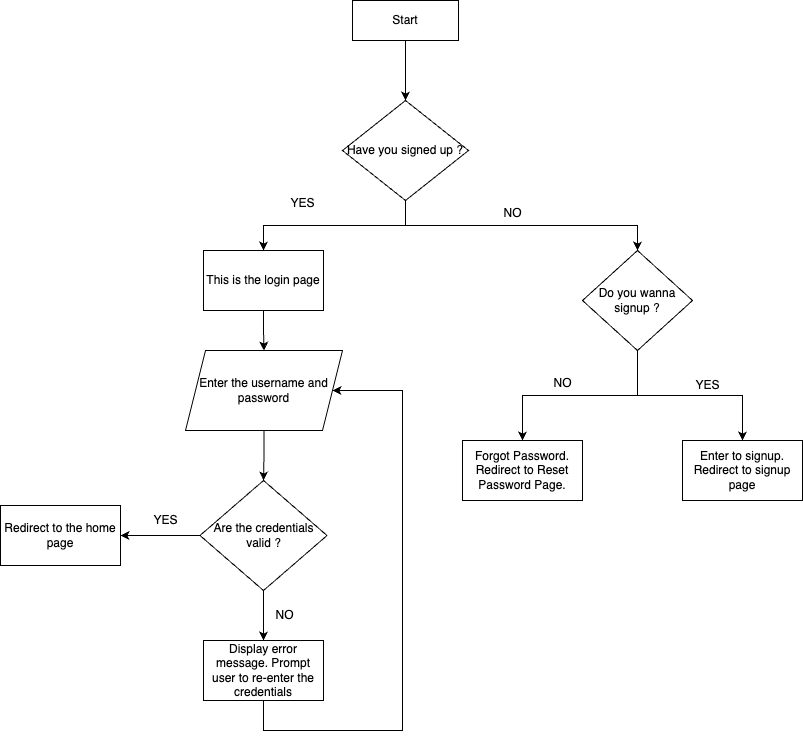

The diagram above was exported from draw.io. Its source (the exported page's mxGraphModel, read from the mxfile embedded in the PNG):
<mxGraphModel dx="1590" dy="1017" grid="1" gridSize="10" guides="1" tooltips="1" connect="1" arrows="1" fold="1" page="1" pageScale="1" pageWidth="827" pageHeight="1169" math="0" shadow="0">
  <root>
    <mxCell id="0" />
    <mxCell id="1" parent="0" />
    <mxCell id="tHWacRIK37oqPSYCpXRU-16" style="edgeStyle=orthogonalEdgeStyle;rounded=0;orthogonalLoop=1;jettySize=auto;html=1;exitX=0.5;exitY=1;exitDx=0;exitDy=0;entryX=0.5;entryY=0;entryDx=0;entryDy=0;" edge="1" parent="1" source="tHWacRIK37oqPSYCpXRU-1" target="tHWacRIK37oqPSYCpXRU-15">
      <mxGeometry relative="1" as="geometry" />
    </mxCell>
    <mxCell id="tHWacRIK37oqPSYCpXRU-1" value="Start" style="rounded=0;whiteSpace=wrap;html=1;" vertex="1" parent="1">
      <mxGeometry x="360" y="40" width="106" height="40" as="geometry" />
    </mxCell>
    <mxCell id="tHWacRIK37oqPSYCpXRU-10" style="edgeStyle=orthogonalEdgeStyle;rounded=0;orthogonalLoop=1;jettySize=auto;html=1;exitX=0.5;exitY=1;exitDx=0;exitDy=0;" edge="1" parent="1" source="tHWacRIK37oqPSYCpXRU-2" target="tHWacRIK37oqPSYCpXRU-7">
      <mxGeometry relative="1" as="geometry" />
    </mxCell>
    <mxCell id="tHWacRIK37oqPSYCpXRU-2" value="Enter the username and password" style="shape=parallelogram;perimeter=parallelogramPerimeter;whiteSpace=wrap;html=1;fixedSize=1;" vertex="1" parent="1">
      <mxGeometry x="193" y="390" width="157" height="80" as="geometry" />
    </mxCell>
    <mxCell id="tHWacRIK37oqPSYCpXRU-5" style="edgeStyle=orthogonalEdgeStyle;rounded=0;orthogonalLoop=1;jettySize=auto;html=1;exitX=0.5;exitY=1;exitDx=0;exitDy=0;entryX=0.5;entryY=0;entryDx=0;entryDy=0;" edge="1" parent="1" source="tHWacRIK37oqPSYCpXRU-3" target="tHWacRIK37oqPSYCpXRU-2">
      <mxGeometry relative="1" as="geometry" />
    </mxCell>
    <mxCell id="tHWacRIK37oqPSYCpXRU-3" value="This is the login page" style="rounded=0;whiteSpace=wrap;html=1;" vertex="1" parent="1">
      <mxGeometry x="211" y="290" width="120" height="60" as="geometry" />
    </mxCell>
    <mxCell id="tHWacRIK37oqPSYCpXRU-11" style="edgeStyle=orthogonalEdgeStyle;rounded=0;orthogonalLoop=1;jettySize=auto;html=1;exitX=0;exitY=0.5;exitDx=0;exitDy=0;entryX=1;entryY=0.5;entryDx=0;entryDy=0;" edge="1" parent="1" source="tHWacRIK37oqPSYCpXRU-7" target="tHWacRIK37oqPSYCpXRU-8">
      <mxGeometry relative="1" as="geometry" />
    </mxCell>
    <mxCell id="tHWacRIK37oqPSYCpXRU-12" style="edgeStyle=orthogonalEdgeStyle;rounded=0;orthogonalLoop=1;jettySize=auto;html=1;exitX=0.5;exitY=1;exitDx=0;exitDy=0;entryX=0.5;entryY=0;entryDx=0;entryDy=0;" edge="1" parent="1" source="tHWacRIK37oqPSYCpXRU-7" target="tHWacRIK37oqPSYCpXRU-9">
      <mxGeometry relative="1" as="geometry" />
    </mxCell>
    <mxCell id="tHWacRIK37oqPSYCpXRU-7" value="Are the credentials valid ?" style="rhombus;whiteSpace=wrap;html=1;" vertex="1" parent="1">
      <mxGeometry x="207.5" y="520" width="127" height="110" as="geometry" />
    </mxCell>
    <mxCell id="tHWacRIK37oqPSYCpXRU-8" value="Redirect to the home page" style="rounded=0;whiteSpace=wrap;html=1;" vertex="1" parent="1">
      <mxGeometry x="8" y="545" width="120" height="60" as="geometry" />
    </mxCell>
    <mxCell id="tHWacRIK37oqPSYCpXRU-27" style="edgeStyle=orthogonalEdgeStyle;rounded=0;orthogonalLoop=1;jettySize=auto;html=1;exitX=0.5;exitY=1;exitDx=0;exitDy=0;" edge="1" parent="1" source="tHWacRIK37oqPSYCpXRU-9" target="tHWacRIK37oqPSYCpXRU-2">
      <mxGeometry relative="1" as="geometry">
        <Array as="points">
          <mxPoint x="271" y="770" />
          <mxPoint x="410" y="770" />
          <mxPoint x="410" y="430" />
        </Array>
      </mxGeometry>
    </mxCell>
    <mxCell id="tHWacRIK37oqPSYCpXRU-9" value="Display error message. Prompt user to re-enter the credentials" style="rounded=0;whiteSpace=wrap;html=1;" vertex="1" parent="1">
      <mxGeometry x="211" y="680" width="120" height="60" as="geometry" />
    </mxCell>
    <mxCell id="tHWacRIK37oqPSYCpXRU-13" value="YES" style="text;html=1;align=center;verticalAlign=middle;resizable=0;points=[];autosize=1;strokeColor=none;fillColor=none;" vertex="1" parent="1">
      <mxGeometry x="148" y="545" width="50" height="30" as="geometry" />
    </mxCell>
    <mxCell id="tHWacRIK37oqPSYCpXRU-14" value="NO" style="text;html=1;align=center;verticalAlign=middle;resizable=0;points=[];autosize=1;strokeColor=none;fillColor=none;" vertex="1" parent="1">
      <mxGeometry x="272" y="640" width="40" height="30" as="geometry" />
    </mxCell>
    <mxCell id="tHWacRIK37oqPSYCpXRU-21" style="edgeStyle=orthogonalEdgeStyle;rounded=0;orthogonalLoop=1;jettySize=auto;html=1;exitX=0.5;exitY=1;exitDx=0;exitDy=0;entryX=0.5;entryY=0;entryDx=0;entryDy=0;" edge="1" parent="1" source="tHWacRIK37oqPSYCpXRU-15" target="tHWacRIK37oqPSYCpXRU-20">
      <mxGeometry relative="1" as="geometry" />
    </mxCell>
    <mxCell id="tHWacRIK37oqPSYCpXRU-26" style="edgeStyle=orthogonalEdgeStyle;rounded=0;orthogonalLoop=1;jettySize=auto;html=1;exitX=0.5;exitY=1;exitDx=0;exitDy=0;entryX=0.5;entryY=0;entryDx=0;entryDy=0;" edge="1" parent="1" source="tHWacRIK37oqPSYCpXRU-15" target="tHWacRIK37oqPSYCpXRU-3">
      <mxGeometry relative="1" as="geometry" />
    </mxCell>
    <mxCell id="tHWacRIK37oqPSYCpXRU-15" value="Have you signed up ?" style="rhombus;whiteSpace=wrap;html=1;" vertex="1" parent="1">
      <mxGeometry x="350" y="140" width="126" height="100" as="geometry" />
    </mxCell>
    <mxCell id="tHWacRIK37oqPSYCpXRU-17" value="Enter to signup. &lt;br&gt;Redirect to signup page" style="rounded=0;whiteSpace=wrap;html=1;" vertex="1" parent="1">
      <mxGeometry x="690" y="480" width="120" height="60" as="geometry" />
    </mxCell>
    <mxCell id="tHWacRIK37oqPSYCpXRU-22" style="edgeStyle=orthogonalEdgeStyle;rounded=0;orthogonalLoop=1;jettySize=auto;html=1;exitX=0.5;exitY=1;exitDx=0;exitDy=0;entryX=0.5;entryY=0;entryDx=0;entryDy=0;" edge="1" parent="1" source="tHWacRIK37oqPSYCpXRU-20" target="tHWacRIK37oqPSYCpXRU-17">
      <mxGeometry relative="1" as="geometry" />
    </mxCell>
    <mxCell id="tHWacRIK37oqPSYCpXRU-25" style="edgeStyle=orthogonalEdgeStyle;rounded=0;orthogonalLoop=1;jettySize=auto;html=1;exitX=0.5;exitY=1;exitDx=0;exitDy=0;" edge="1" parent="1" source="tHWacRIK37oqPSYCpXRU-20" target="tHWacRIK37oqPSYCpXRU-24">
      <mxGeometry relative="1" as="geometry" />
    </mxCell>
    <mxCell id="tHWacRIK37oqPSYCpXRU-20" value="Do you wanna signup ?" style="rhombus;whiteSpace=wrap;html=1;" vertex="1" parent="1">
      <mxGeometry x="590" y="290" width="110" height="100" as="geometry" />
    </mxCell>
    <mxCell id="tHWacRIK37oqPSYCpXRU-23" value="YES" style="text;html=1;align=center;verticalAlign=middle;resizable=0;points=[];autosize=1;strokeColor=none;fillColor=none;" vertex="1" parent="1">
      <mxGeometry x="690" y="410" width="50" height="30" as="geometry" />
    </mxCell>
    <mxCell id="tHWacRIK37oqPSYCpXRU-24" value="Forgot Password.&lt;br&gt;Redirect to Reset Password Page." style="rounded=0;whiteSpace=wrap;html=1;" vertex="1" parent="1">
      <mxGeometry x="470" y="480" width="120" height="60" as="geometry" />
    </mxCell>
    <mxCell id="tHWacRIK37oqPSYCpXRU-28" value="NO" style="text;html=1;align=center;verticalAlign=middle;resizable=0;points=[];autosize=1;strokeColor=none;fillColor=none;" vertex="1" parent="1">
      <mxGeometry x="550" y="408" width="40" height="30" as="geometry" />
    </mxCell>
    <mxCell id="tHWacRIK37oqPSYCpXRU-29" value="NO" style="text;html=1;align=center;verticalAlign=middle;resizable=0;points=[];autosize=1;strokeColor=none;fillColor=none;" vertex="1" parent="1">
      <mxGeometry x="500" y="238" width="40" height="30" as="geometry" />
    </mxCell>
    <mxCell id="tHWacRIK37oqPSYCpXRU-30" value="YES" style="text;html=1;align=center;verticalAlign=middle;resizable=0;points=[];autosize=1;strokeColor=none;fillColor=none;" vertex="1" parent="1">
      <mxGeometry x="285" y="228" width="50" height="30" as="geometry" />
    </mxCell>
  </root>
</mxGraphModel>